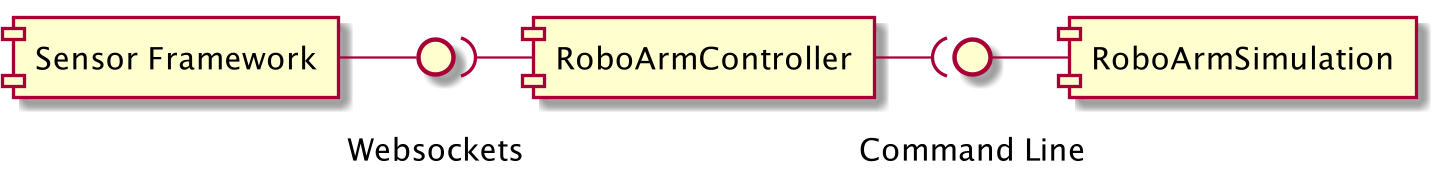

The diagram above was rendered by PlantUML. Its source (embedded in the PNG):
@startuml


component "Sensor Framework" as SensorFramework

interface "\nWebsockets" as SensorInterface
SensorFramework - SensorInterface

component "RoboArmController"
SensorInterface )- RoboArmController

component RoboArmSimulation

interface "\nCommand Line" as RoboArmInterface
RoboArmController -( RoboArmInterface
RoboArmInterface - RoboArmSimulation



@enduml